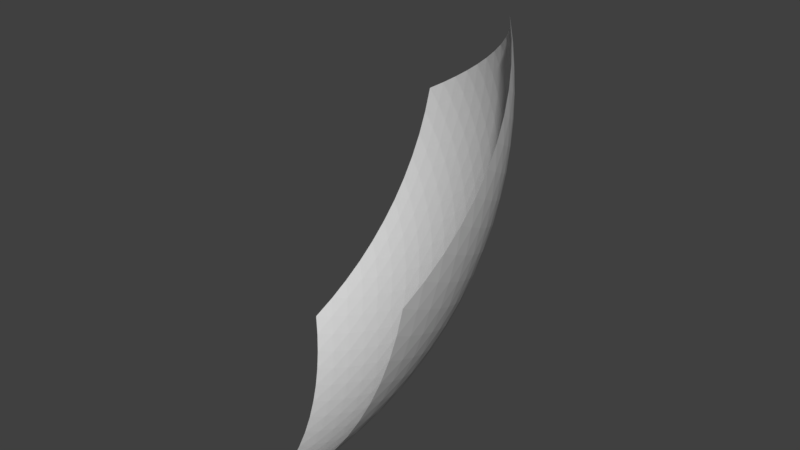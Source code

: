 # Source: Planet_water_part_07.blend  (saved by Blender 2.77.0; exported with 4.5.12 LTS)
import bpy
from mathutils import Matrix  # noqa: F401  (used for matrix-valued properties, if any)

bpy.ops.wm.read_factory_settings(use_empty=True)
scene = bpy.context.scene
scene.name = 'Scene'

# ---- collections
col_collection_1 = bpy.data.collections.new('Collection 1'); scene.collection.children.link(col_collection_1)

# ---- world
world_world = bpy.data.worlds.new('World'); scene.world = world_world
world_world.color = (0.05088, 0.05088, 0.05088)
world_world.use_sun_shadow = False
world_world.sun_shadow_jitter_overblur = 0.0
world_world.cycles.sampling_method = 'MANUAL'

# ---- meshes
me_planet_water_part_07 = bpy.data.meshes.new('Planet water part 07')
me_planet_water_part_07.from_pydata([(0.445, -0.0006118, -0.5831), (0.1369, 0.4234, -0.5831), (0.5829, 0.4228, 0.1372), (0.2225, 0.6848, -0.1382), (0.7201, -2.084e-05, -0.1383), (0.5305, 0.3852, -0.3284), (0.4247, 0.04155, -0.5966), (0.4025, 0.08352, -0.6075), (0.3785, 0.1251, -0.6157), (0.3529, 0.1662, -0.6212), (0.3257, 0.2065, -0.6239), (0.297, 0.2459, -0.6239), (0.2671, 0.2842, -0.6212), (0.236, 0.3213, -0.6157), (0.2038, 0.3569, -0.6075), (0.1708, 0.391, -0.5966), (0.5606, 0.4586, 0.113), (0.5358, 0.4925, 0.08826), (0.5086, 0.5241, 0.06317), (0.4792, 0.5535, 0.0378), (0.4476, 0.5804, 0.01226), (0.4141, 0.6047, -0.01334), (0.3788, 0.6264, -0.03888), (0.3418, 0.6453, -0.06425), (0.3033, 0.6614, -0.08934), (0.2635, 0.6746, -0.114), (0.4826, -0.000557, -0.5524), (0.5182, -0.0005033, -0.5192), (0.5514, -0.0004503, -0.4837), (0.5822, -0.0003979, -0.4461), (0.6105, -0.0003456, -0.4065), (0.636, -0.0002933, -0.3652), (0.6588, -0.0002406, -0.3222), (0.6787, -0.0001873, -0.2779), (0.6956, -0.0001331, -0.2323), (0.7094, -7.77e-05, -0.1857), (0.2191, 0.6746, -0.1857), (0.2148, 0.6615, -0.2323), (0.2095, 0.6455, -0.2778), (0.2033, 0.6266, -0.3222), (0.1963, 0.6049, -0.3652), (0.1883, 0.5806, -0.4065), (0.1795, 0.5538, -0.4461), (0.17, 0.5245, -0.4837), (0.1596, 0.4929, -0.5191), (0.1486, 0.4592, -0.5523), (0.61, 0.3905, 0.113), (0.6344, 0.3565, 0.08825), (0.6561, 0.321, 0.06316), (0.6748, 0.284, 0.03778), (0.6906, 0.2458, 0.01224), (0.7034, 0.2065, -0.01335), (0.713, 0.1663, -0.03889), (0.7195, 0.1254, -0.06426), (0.7229, 0.08387, -0.08935), (0.7231, 0.04202, -0.114), (0.5101, 0.4215, -0.3158), (0.4879, 0.4563, -0.3022), (0.4641, 0.4895, -0.2874), (0.4386, 0.521, -0.2717), (0.4115, 0.5507, -0.255), (0.383, 0.5784, -0.2374), (0.3532, 0.6041, -0.2189), (0.3221, 0.6277, -0.1997), (0.2899, 0.649, -0.1799), (0.2566, 0.6681, -0.1593), (0.1779, 0.4274, -0.5689), (0.2182, 0.4299, -0.5527), (0.2577, 0.4309, -0.5346), (0.2964, 0.4304, -0.5145), (0.3339, 0.4284, -0.4927), (0.3704, 0.4249, -0.4691), (0.4055, 0.4199, -0.4439), (0.4392, 0.4134, -0.4171), (0.4713, 0.4054, -0.3889), (0.5018, 0.396, -0.3593), (0.5587, 0.3547, -0.3158), (0.5849, 0.3229, -0.3022), (0.6091, 0.2899, -0.2874), (0.6312, 0.2559, -0.2717), (0.651, 0.2211, -0.255), (0.6686, 0.1854, -0.2374), (0.6838, 0.1491, -0.219), (0.6965, 0.1123, -0.1998), (0.7069, 0.07508, -0.1799), (0.7148, 0.0376, -0.1593), (0.4615, 0.03706, -0.5689), (0.4764, 0.0746, -0.5527), (0.4896, 0.1119, -0.5346), (0.501, 0.1487, -0.5146), (0.5107, 0.1851, -0.4927), (0.5186, 0.2208, -0.4691), (0.5247, 0.2557, -0.4439), (0.529, 0.2898, -0.4171), (0.5313, 0.3228, -0.3889), (0.5318, 0.3546, -0.3593), (0.5885, 0.4269, 0.09422), (0.5919, 0.4294, 0.05095), (0.5933, 0.4305, 0.007494), (0.5926, 0.43, -0.03599), (0.5899, 0.4281, -0.07935), (0.585, 0.4246, -0.1224), (0.5781, 0.4196, -0.1651), (0.5692, 0.4132, -0.2071), (0.5582, 0.4053, -0.2485), (0.5453, 0.396, -0.289), (0.4807, 0.4319, -0.3463), (0.4496, 0.4409, -0.3756), (0.4579, 0.4663, -0.3323), (0.4168, 0.4485, -0.4035), (0.4261, 0.4749, -0.3612), (0.4333, 0.4992, -0.3172), (0.3823, 0.4546, -0.43), (0.3924, 0.4822, -0.3888), (0.4007, 0.5075, -0.3458), (0.4071, 0.5303, -0.3011), (0.3464, 0.4593, -0.4549), (0.3572, 0.488, -0.4149), (0.3663, 0.5143, -0.373), (0.3736, 0.5383, -0.3293), (0.3792, 0.5597, -0.284), (0.309, 0.4624, -0.4781), (0.3203, 0.4922, -0.4394), (0.33, 0.5197, -0.3987), (0.3382, 0.5448, -0.356), (0.3448, 0.5673, -0.3117), (0.3498, 0.5871, -0.266), (0.2705, 0.464, -0.4996), (0.2819, 0.4949, -0.4622), (0.2921, 0.5235, -0.4227), (0.301, 0.5497, -0.3813), (0.3084, 0.5733, -0.338), (0.3144, 0.5942, -0.2932), (0.319, 0.6124, -0.2471), (0.2308, 0.464, -0.5191), (0.2423, 0.496, -0.4832), (0.2527, 0.5256, -0.445), (0.262, 0.5529, -0.4048), (0.2701, 0.5776, -0.3627), (0.2769, 0.5997, -0.319), (0.2825, 0.619, -0.2738), (0.2869, 0.6355, -0.2273), (0.1901, 0.4624, -0.5368), (0.2015, 0.4953, -0.5022), (0.2119, 0.526, -0.4653), (0.2214, 0.5543, -0.4264), (0.23, 0.5801, -0.3856), (0.2375, 0.6033, -0.343), (0.2439, 0.6238, -0.2989), (0.2493, 0.6415, -0.2534), (0.2535, 0.6563, -0.2068), (0.5025, 0.3649, -0.3898), (0.5013, 0.3326, -0.4191), (0.4714, 0.3739, -0.4191), (0.4983, 0.2991, -0.4471), (0.4696, 0.341, -0.4482), (0.4386, 0.3814, -0.4471), (0.4934, 0.2645, -0.4737), (0.4658, 0.307, -0.4759), (0.436, 0.348, -0.4759), (0.4042, 0.3874, -0.4736), (0.4866, 0.229, -0.4987), (0.4601, 0.2719, -0.5022), (0.4315, 0.3134, -0.5034), (0.4008, 0.3535, -0.5022), (0.3683, 0.3919, -0.4987), (0.4779, 0.1927, -0.522), (0.4525, 0.2357, -0.527), (0.425, 0.2777, -0.5295), (0.3955, 0.3183, -0.5295), (0.3641, 0.3574, -0.527), (0.331, 0.3949, -0.522), (0.4673, 0.1556, -0.5436), (0.4429, 0.1987, -0.55), (0.4164, 0.2408, -0.5539), (0.388, 0.2818, -0.5552), (0.3578, 0.3215, -0.5539), (0.3259, 0.3597, -0.55), (0.2925, 0.3963, -0.5436), (0.4549, 0.118, -0.5633), (0.4313, 0.1609, -0.5712), (0.4058, 0.203, -0.5765), (0.3784, 0.2442, -0.5792), (0.3492, 0.2843, -0.5792), (0.3185, 0.3231, -0.5765), (0.2863, 0.3604, -0.5712), (0.2528, 0.3961, -0.5633), (0.4407, 0.07992, -0.581), (0.4178, 0.1224, -0.5904), (0.3931, 0.1644, -0.5972), (0.3667, 0.2056, -0.6013), (0.3385, 0.2459, -0.6026), (0.3089, 0.2851, -0.6013), (0.2779, 0.323, -0.5972), (0.2456, 0.3595, -0.5904), (0.2122, 0.3943, -0.581), (0.5594, 0.3236, -0.3463), (0.5851, 0.2912, -0.3323), (0.5583, 0.2912, -0.3756), (0.6088, 0.2577, -0.3172), (0.5835, 0.2583, -0.3612), (0.5554, 0.2576, -0.4035), (0.6303, 0.2231, -0.3011), (0.6066, 0.2242, -0.3458), (0.58, 0.2241, -0.3888), (0.5506, 0.223, -0.43), (0.6496, 0.1876, -0.284), (0.6275, 0.1889, -0.3293), (0.6024, 0.1893, -0.373), (0.5745, 0.1888, -0.4149), (0.5439, 0.1874, -0.4549), (0.6665, 0.1512, -0.266), (0.6461, 0.1526, -0.3117), (0.6227, 0.1532, -0.356), (0.5964, 0.1532, -0.3987), (0.5672, 0.1524, -0.4394), (0.5354, 0.1509, -0.4781), (0.681, 0.1141, -0.2471), (0.6624, 0.1153, -0.2932), (0.6406, 0.1161, -0.338), (0.6159, 0.1163, -0.3813), (0.5882, 0.116, -0.4227), (0.5579, 0.1151, -0.4622), (0.5249, 0.1138, -0.4996), (0.6931, 0.0764, -0.2273), (0.6761, 0.07738, -0.2738), (0.656, 0.07802, -0.319), (0.6329, 0.07832, -0.3627), (0.6069, 0.07826, -0.4048), (0.5781, 0.07786, -0.445), (0.5466, 0.07712, -0.4832), (0.5127, 0.07602, -0.5192), (0.7025, 0.03829, -0.2069), (0.6872, 0.03883, -0.2535), (0.6687, 0.0392, -0.2989), (0.6472, 0.0394, -0.343), (0.6228, 0.03943, -0.3856), (0.5957, 0.03929, -0.4264), (0.5658, 0.03898, -0.4654), (0.5334, 0.03851, -0.5022), (0.4985, 0.03787, -0.5368), (0.5729, 0.3649, -0.276), (0.5853, 0.3738, -0.2351), (0.5986, 0.3326, -0.2619), (0.5957, 0.3812, -0.1932), (0.6104, 0.341, -0.2205), (0.6223, 0.2992, -0.2467), (0.6041, 0.3872, -0.1506), (0.6203, 0.3479, -0.1781), (0.6335, 0.307, -0.2047), (0.6438, 0.2647, -0.2304), (0.6105, 0.3916, -0.1074), (0.6281, 0.3534, -0.1349), (0.6429, 0.3134, -0.1618), (0.6545, 0.272, -0.1879), (0.6631, 0.2292, -0.2131), (0.6147, 0.3946, -0.06363), (0.6339, 0.3572, -0.09098), (0.6501, 0.3182, -0.1179), (0.6632, 0.2777, -0.1443), (0.6733, 0.2359, -0.17), (0.6801, 0.1929, -0.1949), (0.6168, 0.3959, -0.01955), (0.6375, 0.3595, -0.04652), (0.6551, 0.3214, -0.07329), (0.6697, 0.2818, -0.09973), (0.6812, 0.2409, -0.1257), (0.6896, 0.1989, -0.1511), (0.6947, 0.1559, -0.1758), (0.6168, 0.3957, 0.02469), (0.6388, 0.3601, -0.001702), (0.6579, 0.3229, -0.0281), (0.6739, 0.2842, -0.05438), (0.6869, 0.2442, -0.08042), (0.6967, 0.2031, -0.1061), (0.7033, 0.1611, -0.1313), (0.7067, 0.1184, -0.1559), (0.6145, 0.3939, 0.06892), (0.6378, 0.3591, 0.04329), (0.6582, 0.3228, 0.01746), (0.6757, 0.285, -0.008463), (0.6901, 0.2459, -0.03436), (0.7014, 0.2057, -0.0601), (0.7095, 0.1646, -0.08559), (0.7145, 0.1227, -0.1107), (0.7162, 0.08034, -0.1353), (0.5243, 0.4318, -0.276), (0.5015, 0.4662, -0.2619), (0.5366, 0.4408, -0.2351), (0.477, 0.4991, -0.2467), (0.5132, 0.4748, -0.2205), (0.547, 0.4483, -0.1932), (0.4508, 0.5303, -0.2304), (0.488, 0.5074, -0.2047), (0.5229, 0.482, -0.1781), (0.5553, 0.4544, -0.1506), (0.4231, 0.5596, -0.2131), (0.4611, 0.5382, -0.1879), (0.497, 0.5142, -0.1618), (0.5305, 0.4878, -0.1349), (0.5615, 0.459, -0.1074), (0.3938, 0.587, -0.1949), (0.4326, 0.5672, -0.17), (0.4693, 0.5446, -0.1443), (0.5039, 0.5195, -0.1179), (0.536, 0.492, -0.09098), (0.5657, 0.4621, -0.06363), (0.3631, 0.6123, -0.1758), (0.4024, 0.5941, -0.1511), (0.4399, 0.5732, -0.1257), (0.4753, 0.5495, -0.09973), (0.5085, 0.5233, -0.07329), (0.5393, 0.4946, -0.04652), (0.5677, 0.4636, -0.01955), (0.3311, 0.6354, -0.1559), (0.3708, 0.6189, -0.1313), (0.4088, 0.5996, -0.1061), (0.4449, 0.5774, -0.08042), (0.479, 0.5527, -0.05438), (0.5109, 0.5253, -0.0281), (0.5404, 0.4956, -0.001699), (0.5675, 0.4636, 0.02469), (0.2978, 0.6562, -0.1353), (0.3377, 0.6414, -0.1107), (0.376, 0.6237, -0.08558), (0.4127, 0.6032, -0.0601), (0.4475, 0.5799, -0.03435), (0.4803, 0.554, -0.008456), (0.5109, 0.5256, 0.01746), (0.5392, 0.4949, 0.0433), (0.5651, 0.4619, 0.06892)], [], [(3, 25, 65), (2, 46, 96), (4, 35, 85), (0, 6, 86), (1, 45, 66), (75, 56, 5), (74, 106, 75), (73, 107, 74), (72, 109, 73), (71, 112, 72), (70, 116, 71), (69, 121, 70), (68, 127, 69), (67, 134, 68), (66, 142, 67), (75, 106, 56), (106, 57, 56), (74, 107, 106), (107, 108, 106), (106, 108, 57), (108, 58, 57), (73, 109, 107), (109, 110, 107), (107, 110, 108), (110, 111, 108), (108, 111, 58), (111, 59, 58), (72, 112, 109), (112, 113, 109), (109, 113, 110), (113, 114, 110), (110, 114, 111), (114, 115, 111), (111, 115, 59), (115, 60, 59), (71, 116, 112), (116, 117, 112), (112, 117, 113), (117, 118, 113), (113, 118, 114), (118, 119, 114), (114, 119, 115), (119, 120, 115), (115, 120, 60), (120, 61, 60), (70, 121, 116), (121, 122, 116), (116, 122, 117), (122, 123, 117), (117, 123, 118), (123, 124, 118), (118, 124, 119), (124, 125, 119), (119, 125, 120), (125, 126, 120), (120, 126, 61), (126, 62, 61), (69, 127, 121), (127, 128, 121), (121, 128, 122), (128, 129, 122), (122, 129, 123), (129, 130, 123), (123, 130, 124), (130, 131, 124), (124, 131, 125), (131, 132, 125), (125, 132, 126), (132, 133, 126), (126, 133, 62), (133, 63, 62), (68, 134, 127), (134, 135, 127), (127, 135, 128), (135, 136, 128), (128, 136, 129), (136, 137, 129), (129, 137, 130), (137, 138, 130), (130, 138, 131), (138, 139, 131), (131, 139, 132), (139, 140, 132), (132, 140, 133), (140, 141, 133), (133, 141, 63), (141, 64, 63), (67, 142, 134), (142, 143, 134), (134, 143, 135), (143, 144, 135), (135, 144, 136), (144, 145, 136), (136, 145, 137), (145, 146, 137), (137, 146, 138), (146, 147, 138), (138, 147, 139), (147, 148, 139), (139, 148, 140), (148, 149, 140), (140, 149, 141), (149, 150, 141), (141, 150, 64), (150, 65, 64), (66, 45, 142), (45, 44, 142), (142, 44, 143), (44, 43, 143), (143, 43, 144), (43, 42, 144), (144, 42, 145), (42, 41, 145), (145, 41, 146), (41, 40, 146), (146, 40, 147), (40, 39, 147), (147, 39, 148), (39, 38, 148), (148, 38, 149), (38, 37, 149), (149, 37, 150), (37, 36, 150), (150, 36, 65), (36, 3, 65), (95, 75, 5), (94, 151, 95), (93, 152, 94), (92, 154, 93), (91, 157, 92), (90, 161, 91), (89, 166, 90), (88, 172, 89), (87, 179, 88), (86, 187, 87), (95, 151, 75), (151, 74, 75), (94, 152, 151), (152, 153, 151), (151, 153, 74), (153, 73, 74), (93, 154, 152), (154, 155, 152), (152, 155, 153), (155, 156, 153), (153, 156, 73), (156, 72, 73), (92, 157, 154), (157, 158, 154), (154, 158, 155), (158, 159, 155), (155, 159, 156), (159, 160, 156), (156, 160, 72), (160, 71, 72), (91, 161, 157), (161, 162, 157), (157, 162, 158), (162, 163, 158), (158, 163, 159), (163, 164, 159), (159, 164, 160), (164, 165, 160), (160, 165, 71), (165, 70, 71), (90, 166, 161), (166, 167, 161), (161, 167, 162), (167, 168, 162), (162, 168, 163), (168, 169, 163), (163, 169, 164), (169, 170, 164), (164, 170, 165), (170, 171, 165), (165, 171, 70), (171, 69, 70), (89, 172, 166), (172, 173, 166), (166, 173, 167), (173, 174, 167), (167, 174, 168), (174, 175, 168), (168, 175, 169), (175, 176, 169), (169, 176, 170), (176, 177, 170), (170, 177, 171), (177, 178, 171), (171, 178, 69), (178, 68, 69), (88, 179, 172), (179, 180, 172), (172, 180, 173), (180, 181, 173), (173, 181, 174), (181, 182, 174), (174, 182, 175), (182, 183, 175), (175, 183, 176), (183, 184, 176), (176, 184, 177), (184, 185, 177), (177, 185, 178), (185, 186, 178), (178, 186, 68), (186, 67, 68), (87, 187, 179), (187, 188, 179), (179, 188, 180), (188, 189, 180), (180, 189, 181), (189, 190, 181), (181, 190, 182), (190, 191, 182), (182, 191, 183), (191, 192, 183), (183, 192, 184), (192, 193, 184), (184, 193, 185), (193, 194, 185), (185, 194, 186), (194, 195, 186), (186, 195, 67), (195, 66, 67), (86, 6, 187), (6, 7, 187), (187, 7, 188), (7, 8, 188), (188, 8, 189), (8, 9, 189), (189, 9, 190), (9, 10, 190), (190, 10, 191), (10, 11, 191), (191, 11, 192), (11, 12, 192), (192, 12, 193), (12, 13, 193), (193, 13, 194), (13, 14, 194), (194, 14, 195), (14, 15, 195), (195, 15, 66), (15, 1, 66), (76, 95, 5), (77, 196, 76), (78, 197, 77), (79, 199, 78), (80, 202, 79), (81, 206, 80), (82, 211, 81), (83, 217, 82), (84, 224, 83), (85, 232, 84), (76, 196, 95), (196, 94, 95), (77, 197, 196), (197, 198, 196), (196, 198, 94), (198, 93, 94), (78, 199, 197), (199, 200, 197), (197, 200, 198), (200, 201, 198), (198, 201, 93), (201, 92, 93), (79, 202, 199), (202, 203, 199), (199, 203, 200), (203, 204, 200), (200, 204, 201), (204, 205, 201), (201, 205, 92), (205, 91, 92), (80, 206, 202), (206, 207, 202), (202, 207, 203), (207, 208, 203), (203, 208, 204), (208, 209, 204), (204, 209, 205), (209, 210, 205), (205, 210, 91), (210, 90, 91), (81, 211, 206), (211, 212, 206), (206, 212, 207), (212, 213, 207), (207, 213, 208), (213, 214, 208), (208, 214, 209), (214, 215, 209), (209, 215, 210), (215, 216, 210), (210, 216, 90), (216, 89, 90), (82, 217, 211), (217, 218, 211), (211, 218, 212), (218, 219, 212), (212, 219, 213), (219, 220, 213), (213, 220, 214), (220, 221, 214), (214, 221, 215), (221, 222, 215), (215, 222, 216), (222, 223, 216), (216, 223, 89), (223, 88, 89), (83, 224, 217), (224, 225, 217), (217, 225, 218), (225, 226, 218), (218, 226, 219), (226, 227, 219), (219, 227, 220), (227, 228, 220), (220, 228, 221), (228, 229, 221), (221, 229, 222), (229, 230, 222), (222, 230, 223), (230, 231, 223), (223, 231, 88), (231, 87, 88), (84, 232, 224), (232, 233, 224), (224, 233, 225), (233, 234, 225), (225, 234, 226), (234, 235, 226), (226, 235, 227), (235, 236, 227), (227, 236, 228), (236, 237, 228), (228, 237, 229), (237, 238, 229), (229, 238, 230), (238, 239, 230), (230, 239, 231), (239, 240, 231), (231, 240, 87), (240, 86, 87), (85, 35, 232), (35, 34, 232), (232, 34, 233), (34, 33, 233), (233, 33, 234), (33, 32, 234), (234, 32, 235), (32, 31, 235), (235, 31, 236), (31, 30, 236), (236, 30, 237), (30, 29, 237), (237, 29, 238), (29, 28, 238), (238, 28, 239), (28, 27, 239), (239, 27, 240), (27, 26, 240), (240, 26, 86), (26, 0, 86), (105, 76, 5), (104, 241, 105), (103, 242, 104), (102, 244, 103), (101, 247, 102), (100, 251, 101), (99, 256, 100), (98, 262, 99), (97, 269, 98), (96, 277, 97), (105, 241, 76), (241, 77, 76), (104, 242, 241), (242, 243, 241), (241, 243, 77), (243, 78, 77), (103, 244, 242), (244, 245, 242), (242, 245, 243), (245, 246, 243), (243, 246, 78), (246, 79, 78), (102, 247, 244), (247, 248, 244), (244, 248, 245), (248, 249, 245), (245, 249, 246), (249, 250, 246), (246, 250, 79), (250, 80, 79), (101, 251, 247), (251, 252, 247), (247, 252, 248), (252, 253, 248), (248, 253, 249), (253, 254, 249), (249, 254, 250), (254, 255, 250), (250, 255, 80), (255, 81, 80), (100, 256, 251), (256, 257, 251), (251, 257, 252), (257, 258, 252), (252, 258, 253), (258, 259, 253), (253, 259, 254), (259, 260, 254), (254, 260, 255), (260, 261, 255), (255, 261, 81), (261, 82, 81), (99, 262, 256), (262, 263, 256), (256, 263, 257), (263, 264, 257), (257, 264, 258), (264, 265, 258), (258, 265, 259), (265, 266, 259), (259, 266, 260), (266, 267, 260), (260, 267, 261), (267, 268, 261), (261, 268, 82), (268, 83, 82), (98, 269, 262), (269, 270, 262), (262, 270, 263), (270, 271, 263), (263, 271, 264), (271, 272, 264), (264, 272, 265), (272, 273, 265), (265, 273, 266), (273, 274, 266), (266, 274, 267), (274, 275, 267), (267, 275, 268), (275, 276, 268), (268, 276, 83), (276, 84, 83), (97, 277, 269), (277, 278, 269), (269, 278, 270), (278, 279, 270), (270, 279, 271), (279, 280, 271), (271, 280, 272), (280, 281, 272), (272, 281, 273), (281, 282, 273), (273, 282, 274), (282, 283, 274), (274, 283, 275), (283, 284, 275), (275, 284, 276), (284, 285, 276), (276, 285, 84), (285, 85, 84), (96, 46, 277), (46, 47, 277), (277, 47, 278), (47, 48, 278), (278, 48, 279), (48, 49, 279), (279, 49, 280), (49, 50, 280), (280, 50, 281), (50, 51, 281), (281, 51, 282), (51, 52, 282), (282, 52, 283), (52, 53, 283), (283, 53, 284), (53, 54, 284), (284, 54, 285), (54, 55, 285), (285, 55, 85), (55, 4, 85), (56, 105, 5), (57, 286, 56), (58, 287, 57), (59, 289, 58), (60, 292, 59), (61, 296, 60), (62, 301, 61), (63, 307, 62), (64, 314, 63), (65, 322, 64), (56, 286, 105), (286, 104, 105), (57, 287, 286), (287, 288, 286), (286, 288, 104), (288, 103, 104), (58, 289, 287), (289, 290, 287), (287, 290, 288), (290, 291, 288), (288, 291, 103), (291, 102, 103), (59, 292, 289), (292, 293, 289), (289, 293, 290), (293, 294, 290), (290, 294, 291), (294, 295, 291), (291, 295, 102), (295, 101, 102), (60, 296, 292), (296, 297, 292), (292, 297, 293), (297, 298, 293), (293, 298, 294), (298, 299, 294), (294, 299, 295), (299, 300, 295), (295, 300, 101), (300, 100, 101), (61, 301, 296), (301, 302, 296), (296, 302, 297), (302, 303, 297), (297, 303, 298), (303, 304, 298), (298, 304, 299), (304, 305, 299), (299, 305, 300), (305, 306, 300), (300, 306, 100), (306, 99, 100), (62, 307, 301), (307, 308, 301), (301, 308, 302), (308, 309, 302), (302, 309, 303), (309, 310, 303), (303, 310, 304), (310, 311, 304), (304, 311, 305), (311, 312, 305), (305, 312, 306), (312, 313, 306), (306, 313, 99), (313, 98, 99), (63, 314, 307), (314, 315, 307), (307, 315, 308), (315, 316, 308), (308, 316, 309), (316, 317, 309), (309, 317, 310), (317, 318, 310), (310, 318, 311), (318, 319, 311), (311, 319, 312), (319, 320, 312), (312, 320, 313), (320, 321, 313), (313, 321, 98), (321, 97, 98), (64, 322, 314), (322, 323, 314), (314, 323, 315), (323, 324, 315), (315, 324, 316), (324, 325, 316), (316, 325, 317), (325, 326, 317), (317, 326, 318), (326, 327, 318), (318, 327, 319), (327, 328, 319), (319, 328, 320), (328, 329, 320), (320, 329, 321), (329, 330, 321), (321, 330, 97), (330, 96, 97), (65, 25, 322), (25, 24, 322), (322, 24, 323), (24, 23, 323), (323, 23, 324), (23, 22, 324), (324, 22, 325), (22, 21, 325), (325, 21, 326), (21, 20, 326), (326, 20, 327), (20, 19, 327), (327, 19, 328), (19, 18, 328), (328, 18, 329), (18, 17, 329), (329, 17, 330), (17, 16, 330), (330, 16, 96), (16, 2, 96)])
me_planet_water_part_07.use_remesh_preserve_volume = False
me_planet_water_part_07.use_remesh_preserve_attributes = False
me_planet_water_part_07.use_mirror_vertex_groups = False
me_planet_water_part_07.update()

# ---- objects
ob_planet_water_part_07 = bpy.data.objects.new('Planet water part 07', me_planet_water_part_07)

# ---- transforms, parenting, visibility, modifiers, constraints
ob_planet_water_part_07.location = (0.0, 0.0, 0.0)
ob_planet_water_part_07.lineart.crease_threshold = 0.0

# ---- collection membership
col_collection_1.objects.link(ob_planet_water_part_07)

# ---- scene / render settings (as saved in the file)
scene.frame_start = 1; scene.frame_end = 250; scene.frame_set(1)
scene.render.engine = 'BLENDER_EEVEE_NEXT'
scene.render.resolution_percentage = 50
scene.render.dither_intensity = 0.0
scene.cycles.use_denoising = False
scene.cycles.samples = 128
scene.cycles.sampling_pattern = 'TABULATED_SOBOL'
scene.cycles.light_sampling_threshold = 0.0
scene.cycles.use_adaptive_sampling = False
scene.cycles.use_light_tree = False
scene.cycles.blur_glossy = 0.0
scene.cycles.sample_clamp_indirect = 0.0
scene.view_settings.view_transform = 'Standard'
bpy.context.view_layer.update()

# ---- added for rendering (the .blend has no active camera and no usable light): camera, sun
cam_auto = bpy.data.cameras.new('AutoCamera')
cam_auto.lens = 50.0
cam_auto.sensor_width = 36.0
cam_auto.clip_end = 1000.0
ob_auto_camera = bpy.data.objects.new('AutoCamera', cam_auto)
scene.collection.objects.link(ob_auto_camera)
ob_auto_camera.location = (1.52187, -0.968132, 0.630103)
ob_auto_camera.rotation_euler = (1.09748, -7.21219e-08, 0.694738)
scene.camera = ob_auto_camera
light_auto_sun = bpy.data.lights.new('AutoSun', 'SUN')
light_auto_sun.energy = 3.0
light_auto_sun.angle = 0.0523599
ob_auto_sun = bpy.data.objects.new('AutoSun', light_auto_sun)
scene.collection.objects.link(ob_auto_sun)
ob_auto_sun.rotation_euler = (0.872665, 0.174533, 0.523599)
bpy.context.view_layer.update()

